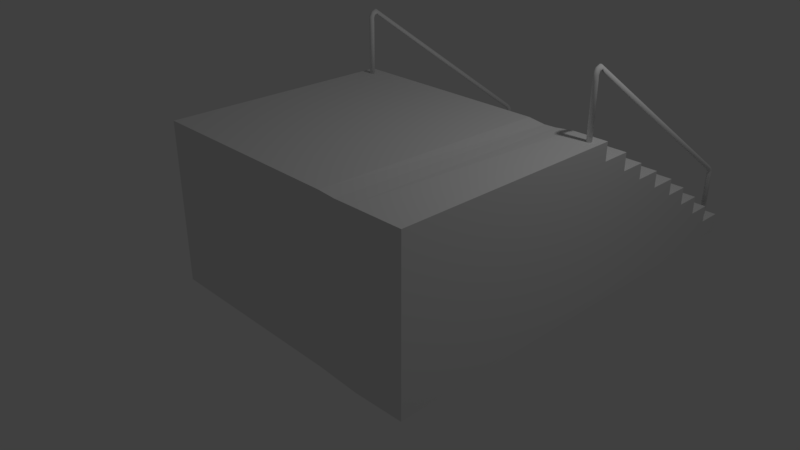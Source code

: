 # Source: stairsryan2rails.blend  (saved by Blender 2.79.0; exported with 4.5.12 LTS)
import bpy
from mathutils import Matrix  # noqa: F401  (used for matrix-valued properties, if any)

bpy.ops.wm.read_factory_settings(use_empty=True)
scene = bpy.context.scene
scene.name = 'Scene'

# ---- collections
col_collection_1 = bpy.data.collections.new('Collection 1'); scene.collection.children.link(col_collection_1)

# ---- materials (node trees are filled in below, after node groups)
mat_material = bpy.data.materials.new('Material')
mat_material.alpha_threshold = 0.0
mat_material.use_transparent_shadow = False
mat_material.roughness = 0.5
mat_material.line_color = (0.0, 0.0, 0.0, 1.0)

# ---- material node trees

# ---- world
world_world = bpy.data.worlds.new('World'); scene.world = world_world
world_world.color = (0.05088, 0.05088, 0.05088)
world_world.use_sun_shadow = False
world_world.sun_shadow_jitter_overblur = 0.0
world_world.cycles.sampling_method = 'MANUAL'

# ---- cameras
cam_camera = bpy.data.cameras.new('Camera')
cam_camera.clip_end = 100.0
cam_camera.lens = 35.0
cam_camera.sensor_width = 32.0
cam_camera.sensor_height = 18.0
cam_camera.ortho_scale = 7.314
cam_camera.dof.focus_distance = 0.0
cam_camera.dof.aperture_fstop = 128.0

# ---- lights
light_lamp = bpy.data.lights.new('Lamp', 'POINT')
light_lamp.transmission_factor = 0.0
light_lamp.cutoff_distance = 30.0
light_lamp.energy = 100.0
light_lamp.shadow_buffer_clip_start = 1.001
light_lamp.shadow_soft_size = 0.1
light_lamp.shadow_maximum_resolution = 0.006
light_lamp.use_absolute_resolution = True

# ---- meshes
me_cube = bpy.data.meshes.new('Cube')
me_cube.from_pydata([(2.703, 1.0, -1.0), (2.703, -1.989, -1.0), (-1.0, -1.989, -1.0), (-1.0, 1.0, -1.0), (2.703, 1.0, 1.04), (2.703, -1.989, 1.04), (-1.0, -1.989, 1.04), (-1.0, 1.0, 1.04), (0.9397, 1.0, -1.0), (2.703, 1.0, -0.04111), (-1.0, 1.0, -0.04111), (0.9397, 1.0, 1.04), (0.9397, 1.0, -0.04111), (-0.0075, 1.0, -1.0), (2.703, 1.0, 0.3861), (-1.0, 1.0, 0.3861), (-0.0075, 1.0, 1.04), (1.846, 1.0, -1.03), (2.703, 1.0, -0.5095), (-1.0, 1.0, -0.5095), (1.846, 1.0, 1.01), (-0.0075, 1.0, -0.04111), (1.846, 1.0, -0.0715), (0.9397, 1.0, 0.3861), (0.9397, 1.0, -0.5095), (1.846, 1.0, -0.5399), (1.846, 1.0, 0.3557), (-0.0075, 1.0, 0.3861), (-0.0075, 1.0, -0.5095), (-0.5138, 1.0, -1.0), (2.703, 1.0, 0.5869), (-1.0, 1.0, 0.5869), (-0.5138, 1.0, 1.04), (1.382, 1.0, -1.0), (2.703, 1.0, -0.2735), (-1.0, 1.0, -0.2735), (1.382, 1.0, 1.04), (-0.5138, 1.0, -0.04111), (1.382, 1.0, -0.04111), (0.9397, 1.0, 0.5869), (0.9397, 1.0, -0.2735), (0.4731, 1.0, -1.0), (2.703, 1.0, 0.1737), (-1.0, 1.0, 0.1737), (0.4731, 1.0, 1.04), (2.249, 1.0, -1.0), (2.703, 1.0, -0.7305), (-1.0, 1.0, -0.7305), (2.249, 1.0, 1.04), (0.4731, 1.0, -0.04111), (2.249, 1.0, -0.04111), (0.9397, 1.0, 0.1737), (0.9397, 1.0, -0.7305), (1.382, 1.0, -0.5095), (2.249, 1.0, -0.5095), (1.846, 1.0, -0.3039), (1.846, 1.0, -0.7609), (1.382, 1.0, 0.3861), (2.249, 1.0, 0.3861), (1.846, 1.0, 0.5565), (1.846, 1.0, 0.1433), (-0.5138, 1.0, 0.3861), (0.4731, 1.0, 0.3861), (-0.0075, 1.0, 0.5869), (-0.0075, 1.0, 0.1737), (-0.5138, 1.0, -0.5095), (0.4731, 1.0, -0.5095), (-0.0075, 1.0, -0.2735), (-0.0075, 1.0, -0.7305), (0.4731, 1.0, -0.7305), (0.4731, 1.0, -0.2735), (-0.5138, 1.0, -0.2735), (0.4731, 1.0, 0.1737), (0.4731, 1.0, 0.5869), (-0.5138, 1.0, 0.5869), (2.249, 1.0, 0.1737), (2.249, 1.0, 0.5869), (1.382, 1.0, 0.5869), (2.249, 1.0, -0.7305), (2.249, 1.0, -0.2735), (1.382, 1.0, -0.2735), (1.382, 1.0, -0.7305), (1.382, 1.0, 0.1737), (-0.5138, 1.0, 0.1737), (-0.5138, 1.0, -0.7305), (2.703, 1.0, 0.8114), (-1.0, 1.0, 0.8098), (0.9397, 1.0, 0.8106), (1.846, 1.0, 0.7806), (-0.0075, 1.0, 0.8102), (0.4731, 1.0, 0.8104), (-0.5138, 1.0, 0.81), (2.249, 1.0, 0.8112), (1.382, 1.0, 0.8108), (0.4731, 1.39, 0.5869), (-0.0075, 1.39, 0.5869), (0.9397, 1.39, 0.5869), (-0.5138, 1.39, 0.5869), (-1.0, 1.39, 0.5869), (2.249, 1.39, 0.5869), (1.846, 1.39, 0.5565), (2.703, 1.39, 0.5869), (1.382, 1.39, 0.5869), (2.703, 1.39, 0.8114), (-1.0, 1.39, 0.8098), (0.9397, 1.39, 0.8106), (1.846, 1.39, 0.7806), (-0.0075, 1.39, 0.8102), (0.4731, 1.39, 0.8104), (-0.5138, 1.39, 0.81), (2.249, 1.39, 0.8112), (1.382, 1.39, 0.8108), (1.382, 1.735, 0.3861), (0.9397, 1.735, 0.3861), (2.249, 1.735, 0.3861), (1.846, 1.735, 0.3557), (-0.5138, 1.735, 0.3861), (-1.0, 1.735, 0.3861), (0.4731, 1.735, 0.3861), (-0.0075, 1.735, 0.3861), (2.703, 1.735, 0.3861), (2.703, 1.735, 0.5869), (-1.0, 1.735, 0.5869), (0.9397, 1.735, 0.5869), (1.846, 1.735, 0.5565), (-0.0075, 1.735, 0.5869), (0.4731, 1.735, 0.5869), (-0.5138, 1.735, 0.5869), (2.249, 1.735, 0.5869), (1.382, 1.735, 0.5869), (2.703, 2.096, 0.1737), (2.703, 2.096, 0.3861), (-1.0, 2.096, 0.1737), (-1.0, 2.096, 0.3861), (0.9397, 2.096, 0.1737), (0.9397, 2.096, 0.3861), (1.382, 2.096, 0.3861), (2.249, 2.096, 0.3861), (1.846, 2.096, 0.3557), (1.846, 2.096, 0.1433), (-0.5138, 2.096, 0.3861), (0.4731, 2.096, 0.3861), (-0.0075, 2.096, 0.3861), (-0.0075, 2.096, 0.1737), (0.4731, 2.096, 0.1737), (2.249, 2.096, 0.1737), (1.382, 2.096, 0.1737), (-0.5138, 2.096, 0.1737), (-0.5138, 2.469, -0.04111), (-1.0, 2.469, -0.04111), (1.382, 2.469, -0.04111), (0.9397, 2.469, -0.04111), (0.4731, 2.469, -0.04111), (-0.007499, 2.469, -0.04111), (2.249, 2.469, -0.04111), (1.846, 2.469, -0.0715), (2.703, 2.469, -0.04111), (2.703, 2.469, 0.1737), (-1.0, 2.469, 0.1737), (0.9397, 2.469, 0.1737), (1.846, 2.469, 0.1433), (-0.0075, 2.469, 0.1737), (0.4731, 2.469, 0.1737), (2.249, 2.469, 0.1737), (1.382, 2.469, 0.1737), (-0.5138, 2.469, 0.1737), (2.703, 2.802, -0.2735), (2.703, 2.802, -0.04111), (-1.0, 2.802, -0.2735), (-1.0, 2.802, -0.04111), (-0.5138, 2.802, -0.04111), (1.382, 2.802, -0.04111), (0.9397, 2.802, -0.04111), (0.9397, 2.802, -0.2735), (0.4731, 2.802, -0.04111), (-0.007499, 2.802, -0.04111), (2.249, 2.802, -0.04111), (1.846, 2.802, -0.0715), (1.846, 2.802, -0.3039), (-0.007499, 2.802, -0.2735), (0.4731, 2.802, -0.2735), (-0.5138, 2.802, -0.2735), (2.249, 2.802, -0.2735), (1.382, 2.802, -0.2735), (1.382, 3.14, -0.5095), (0.9397, 3.14, -0.5095), (2.249, 3.14, -0.5095), (1.846, 3.14, -0.5399), (-0.5138, 3.14, -0.5095), (-1.0, 3.14, -0.5095), (0.4731, 3.14, -0.5095), (-0.007499, 3.14, -0.5095), (2.703, 3.14, -0.5095), (2.703, 3.14, -0.2735), (-1.0, 3.14, -0.2735), (0.9397, 3.14, -0.2735), (1.846, 3.14, -0.3039), (-0.007499, 3.14, -0.2735), (0.4731, 3.14, -0.2735), (-0.5138, 3.14, -0.2735), (2.249, 3.14, -0.2735), (1.382, 3.14, -0.2735), (2.703, 3.463, -0.7305), (2.703, 3.463, -0.5095), (-1.0, 3.463, -0.7305), (-1.0, 3.463, -0.5095), (0.9397, 3.463, -0.7305), (0.9397, 3.463, -0.5095), (1.382, 3.463, -0.5095), (2.249, 3.463, -0.5095), (1.846, 3.463, -0.5399), (1.846, 3.463, -0.7609), (-0.5138, 3.463, -0.5095), (0.4731, 3.463, -0.5095), (-0.007499, 3.463, -0.5095), (-0.007499, 3.463, -0.7305), (0.4731, 3.463, -0.7305), (2.249, 3.463, -0.7305), (1.382, 3.463, -0.7305), (-0.5138, 3.463, -0.7305), (-0.5138, 3.791, -1.0), (-1.0, 3.791, -1.0), (1.382, 3.791, -1.0), (0.9397, 3.791, -1.0), (0.4731, 3.791, -1.0), (-0.007499, 3.791, -1.0), (2.249, 3.791, -1.0), (1.846, 3.791, -1.03), (2.703, 3.791, -1.0), (2.703, 3.791, -0.7305), (-1.0, 3.791, -0.7305), (0.9397, 3.791, -0.7305), (1.846, 3.791, -0.7609), (-0.007499, 3.791, -0.7305), (0.4731, 3.791, -0.7305), (2.249, 3.791, -0.7305), (1.382, 3.791, -0.7305), (-0.5138, 3.791, -0.7305), (1.815, -1.989, 1.026), (1.864, 1.0, 1.01), (2.043, -1.989, -1.027), (2.033, 1.0, -1.027), (2.025, 1.0, -0.06806), (2.029, 1.0, -0.5365), (2.021, 1.0, 0.3591), (2.023, 1.0, 0.1467), (2.019, 1.0, 0.5599), (2.031, 1.0, -0.7575), (2.027, 1.0, -0.3004), (2.017, 1.0, 0.7841), (2.017, 1.39, 0.5599), (2.015, 1.39, 0.7841), (2.017, 1.735, 0.3591), (2.015, 1.735, 0.5599), (2.015, 2.096, 0.3591), (2.017, 2.096, 0.1467), (2.017, 2.469, -0.06806), (2.015, 2.469, 0.1467), (2.016, 2.802, -0.06806), (2.018, 2.802, -0.3004), (2.018, 3.14, -0.5365), (2.016, 3.14, -0.3004), (2.017, 3.463, -0.5365), (2.019, 3.463, -0.7575), (2.02, 3.791, -1.027), (2.017, 3.791, -0.7575), (2.025, -1.989, 1.03), (2.015, 1.0, 1.013), (1.497, -1.989, -1.0), (1.589, -1.989, 1.04), (1.552, 1.0, -1.0), (1.644, 1.0, 1.04), (1.595, 1.0, -0.04111), (1.574, 1.0, -0.5095), (1.615, 1.0, 0.3861), (1.624, 1.0, 0.5869), (1.585, 1.0, -0.2735), (1.564, 1.0, -0.7305), (1.605, 1.0, 0.1737), (1.634, 1.0, 0.8109), (1.635, 1.39, 0.5869), (1.645, 1.39, 0.8109), (1.635, 1.735, 0.3861), (1.644, 1.735, 0.5869), (1.645, 2.096, 0.3861), (1.635, 2.096, 0.1737), (1.636, 2.469, -0.04111), (1.645, 2.469, 0.1737), (1.645, 2.802, -0.04111), (1.634, 2.802, -0.2735), (1.633, 3.14, -0.5095), (1.644, 3.14, -0.2735), (1.642, 3.463, -0.5095), (1.632, 3.463, -0.7305), (1.628, 3.791, -1.0), (1.641, 3.791, -0.7305), (2.572, 0.8821, 1.005), (2.572, 0.9302, 1.8), (2.578, 0.8815, 1.005), (2.578, 0.9301, 1.801), (2.584, 0.8797, 1.005), (2.584, 0.9299, 1.803), (2.59, 0.8768, 1.005), (2.59, 0.9295, 1.806), (2.594, 0.8728, 1.005), (2.594, 0.9291, 1.81), (2.598, 0.868, 1.005), (2.598, 0.9285, 1.814), (2.601, 0.8625, 1.005), (2.601, 0.9279, 1.82), (2.603, 0.8565, 1.005), (2.603, 0.9272, 1.826), (2.604, 0.8503, 1.005), (2.604, 0.9265, 1.832), (2.603, 0.8441, 1.005), (2.603, 0.9257, 1.838), (2.601, 0.8382, 1.005), (2.601, 0.925, 1.844), (2.598, 0.8327, 1.005), (2.598, 0.9244, 1.85), (2.594, 0.8279, 1.005), (2.594, 0.9238, 1.854), (2.59, 0.8239, 1.005), (2.59, 0.9234, 1.858), (2.584, 0.821, 1.005), (2.584, 0.923, 1.861), (2.578, 0.8192, 1.005), (2.578, 0.9228, 1.863), (2.572, 0.8186, 1.005), (2.572, 0.9228, 1.864), (2.566, 0.8192, 1.005), (2.566, 0.9228, 1.863), (2.56, 0.821, 1.005), (2.56, 0.923, 1.861), (2.554, 0.8239, 1.005), (2.554, 0.9234, 1.858), (2.549, 0.8279, 1.005), (2.549, 0.9238, 1.854), (2.546, 0.8327, 1.005), (2.546, 0.9244, 1.85), (2.543, 0.8382, 1.005), (2.543, 0.925, 1.844), (2.541, 0.8441, 1.005), (2.541, 0.9257, 1.838), (2.54, 0.8503, 1.005), (2.54, 0.9265, 1.832), (2.541, 0.8565, 1.005), (2.541, 0.9272, 1.826), (2.543, 0.8625, 1.005), (2.543, 0.9279, 1.82), (2.546, 0.868, 1.005), (2.546, 0.9285, 1.814), (2.549, 0.8728, 1.005), (2.549, 0.9291, 1.81), (2.554, 0.8768, 1.005), (2.554, 0.9295, 1.806), (2.56, 0.8797, 1.005), (2.56, 0.9299, 1.803), (2.566, 0.8815, 1.005), (2.566, 0.9301, 1.801), (2.572, 0.8948, 1.787), (2.578, 0.894, 1.788), (2.584, 0.8925, 1.789), (2.59, 0.8904, 1.791), (2.594, 0.8877, 1.794), (2.598, 0.8846, 1.797), (2.601, 0.8811, 1.802), (2.603, 0.8774, 1.806), (2.604, 0.8737, 1.811), (2.603, 0.87, 1.816), (2.601, 0.8666, 1.821), (2.598, 0.8636, 1.826), (2.594, 0.861, 1.83), (2.59, 0.859, 1.833), (2.584, 0.8576, 1.836), (2.578, 0.857, 1.838), (2.572, 0.857, 1.839), (2.566, 0.8578, 1.838), (2.56, 0.8593, 1.837), (2.554, 0.8615, 1.835), (2.549, 0.8642, 1.832), (2.546, 0.8673, 1.829), (2.543, 0.8708, 1.824), (2.541, 0.8745, 1.82), (2.54, 0.8782, 1.815), (2.541, 0.8818, 1.81), (2.543, 0.8852, 1.805), (2.546, 0.8883, 1.8), (2.549, 0.8909, 1.796), (2.554, 0.8929, 1.793), (2.56, 0.8942, 1.79), (2.566, 0.8949, 1.788), (2.578, 0.8805, 1.761), (2.584, 0.8786, 1.761), (2.59, 0.8756, 1.761), (2.594, 0.8716, 1.762), (2.598, 0.8668, 1.762), (2.601, 0.8614, 1.763), (2.603, 0.8556, 1.764), (2.604, 0.8495, 1.766), (2.603, 0.8435, 1.767), (2.601, 0.8377, 1.769), (2.598, 0.8325, 1.77), (2.594, 0.8279, 1.772), (2.59, 0.8241, 1.773), (2.584, 0.8214, 1.775), (2.578, 0.8198, 1.776), (2.572, 0.8194, 1.777), (2.566, 0.8202, 1.777), (2.56, 0.8221, 1.777), (2.554, 0.8251, 1.777), (2.549, 0.8291, 1.777), (2.546, 0.8338, 1.776), (2.543, 0.8393, 1.775), (2.541, 0.8451, 1.774), (2.54, 0.8512, 1.773), (2.541, 0.8572, 1.771), (2.543, 0.863, 1.77), (2.546, 0.8682, 1.768), (2.549, 0.8728, 1.767), (2.554, 0.8765, 1.765), (2.56, 0.8792, 1.764), (2.566, 0.8808, 1.763), (2.572, 0.8813, 1.762), (2.578, 0.8815, 1.706), (2.584, 0.8797, 1.705), (2.59, 0.8768, 1.705), (2.594, 0.8728, 1.704), (2.598, 0.868, 1.703), (2.601, 0.8625, 1.703), (2.603, 0.8565, 1.703), (2.604, 0.8503, 1.702), (2.603, 0.8441, 1.703), (2.601, 0.8382, 1.703), (2.598, 0.8327, 1.703), (2.594, 0.8279, 1.704), (2.59, 0.8239, 1.704), (2.584, 0.821, 1.705), (2.578, 0.8192, 1.706), (2.572, 0.8186, 1.707), (2.566, 0.8192, 1.708), (2.56, 0.821, 1.709), (2.554, 0.8239, 1.709), (2.549, 0.8279, 1.71), (2.546, 0.8327, 1.711), (2.543, 0.8382, 1.711), (2.541, 0.8441, 1.711), (2.54, 0.8503, 1.711), (2.541, 0.8565, 1.711), (2.543, 0.8625, 1.711), (2.546, 0.868, 1.711), (2.549, 0.8728, 1.71), (2.554, 0.8768, 1.71), (2.56, 0.8797, 1.709), (2.566, 0.8815, 1.708), (2.572, 0.8821, 1.707), (2.578, 0.9301, 1.801), (2.572, 0.9302, 1.8), (2.584, 0.9299, 1.803), (2.59, 0.9295, 1.806), (2.594, 0.9291, 1.81), (2.598, 0.9285, 1.814), (2.601, 0.9279, 1.82), (2.603, 0.9272, 1.826), (2.604, 0.9265, 1.832), (2.603, 0.9257, 1.838), (2.601, 0.925, 1.844), (2.598, 0.9244, 1.85), (2.594, 0.9238, 1.854), (2.59, 0.9234, 1.858), (2.584, 0.923, 1.861), (2.578, 0.9228, 1.863), (2.572, 0.9228, 1.864), (2.566, 0.9228, 1.863), (2.56, 0.923, 1.861), (2.554, 0.9234, 1.858), (2.549, 0.9238, 1.854), (2.546, 0.9244, 1.85), (2.543, 0.925, 1.844), (2.541, 0.9257, 1.838), (2.54, 0.9265, 1.832), (2.541, 0.9272, 1.826), (2.543, 0.9279, 1.82), (2.546, 0.9285, 1.814), (2.549, 0.9291, 1.81), (2.554, 0.9295, 1.806), (2.56, 0.9299, 1.803), (2.566, 0.9301, 1.801), (2.578, 3.611, -0.07869), (2.572, 3.611, -0.07924), (2.584, 3.612, -0.07708), (2.59, 3.613, -0.07446), (2.594, 3.615, -0.07093), (2.598, 3.617, -0.06663), (2.601, 3.62, -0.06173), (2.603, 3.623, -0.05641), (2.604, 3.625, -0.05088), (2.603, 3.628, -0.04535), (2.601, 3.631, -0.04003), (2.598, 3.633, -0.03512), (2.594, 3.636, -0.03082), (2.59, 3.637, -0.0273), (2.584, 3.639, -0.02468), (2.578, 3.64, -0.02306), (2.572, 3.64, -0.02252), (2.566, 3.64, -0.02306), (2.56, 3.639, -0.02468), (2.554, 3.637, -0.0273), (2.549, 3.636, -0.03082), (2.546, 3.633, -0.03512), (2.543, 3.631, -0.04003), (2.541, 3.628, -0.04535), (2.54, 3.625, -0.05088), (2.541, 3.623, -0.05641), (2.543, 3.62, -0.06173), (2.546, 3.617, -0.06663), (2.549, 3.615, -0.07093), (2.554, 3.613, -0.07446), (2.56, 3.612, -0.07708), (2.566, 3.611, -0.07869), (2.578, 3.64, -0.1059), (2.572, 3.639, -0.1066), (2.584, 3.641, -0.1045), (2.59, 3.643, -0.1023), (2.595, 3.646, -0.09961), (2.599, 3.65, -0.09637), (2.601, 3.654, -0.09273), (2.603, 3.658, -0.08886), (2.604, 3.663, -0.08488), (2.603, 3.668, -0.08097), (2.601, 3.673, -0.07726), (2.598, 3.677, -0.07389), (2.594, 3.681, -0.07101), (2.589, 3.684, -0.06871), (2.584, 3.686, -0.06709), (2.578, 3.688, -0.06621), (2.572, 3.689, -0.06611), (2.565, 3.688, -0.06678), (2.56, 3.687, -0.0682), (2.554, 3.685, -0.07032), (2.549, 3.682, -0.07306), (2.545, 3.678, -0.0763), (2.543, 3.674, -0.07993), (2.541, 3.67, -0.08381), (2.54, 3.665, -0.08778), (2.541, 3.66, -0.0917), (2.543, 3.655, -0.09541), (2.546, 3.651, -0.09878), (2.55, 3.647, -0.1017), (2.555, 3.644, -0.104), (2.56, 3.642, -0.1056), (2.566, 3.64, -0.1065), (2.577, 3.648, -0.1226), (2.571, 3.648, -0.1237), (2.583, 3.65, -0.1212), (2.589, 3.652, -0.1196), (2.594, 3.656, -0.1178), (2.598, 3.66, -0.1159), (2.601, 3.665, -0.114), (2.603, 3.671, -0.1121), (2.603, 3.677, -0.1103), (2.603, 3.683, -0.1087), (2.601, 3.688, -0.1074), (2.598, 3.694, -0.1063), (2.595, 3.699, -0.1056), (2.59, 3.703, -0.1052), (2.585, 3.706, -0.1052), (2.579, 3.708, -0.1056), (2.573, 3.709, -0.1063), (2.566, 3.709, -0.1074), (2.561, 3.708, -0.1088), (2.555, 3.705, -0.1104), (2.55, 3.702, -0.1122), (2.546, 3.697, -0.1141), (2.543, 3.692, -0.116), (2.541, 3.687, -0.1179), (2.541, 3.681, -0.1197), (2.541, 3.675, -0.1213), (2.543, 3.669, -0.1226), (2.546, 3.663, -0.1237), (2.549, 3.658, -0.1244), (2.554, 3.654, -0.1248), (2.559, 3.651, -0.1248), (2.565, 3.649, -0.1244), (2.577, 3.647, -0.7806), (2.571, 3.647, -0.7816), (2.583, 3.649, -0.7796), (2.589, 3.652, -0.7787), (2.594, 3.656, -0.7779), (2.598, 3.66, -0.7772), (2.601, 3.666, -0.7767), (2.603, 3.672, -0.7764), (2.603, 3.678, -0.7762), (2.603, 3.684, -0.7763), (2.601, 3.69, -0.7765), (2.598, 3.696, -0.777), (2.595, 3.701, -0.7775), (2.59, 3.705, -0.7783), (2.585, 3.708, -0.7791), (2.579, 3.71, -0.78), (2.573, 3.71, -0.781), (2.566, 3.71, -0.782), (2.561, 3.708, -0.783), (2.555, 3.705, -0.7839), (2.55, 3.702, -0.7847), (2.546, 3.697, -0.7853), (2.543, 3.691, -0.7859), (2.541, 3.685, -0.7862), (2.541, 3.679, -0.7863), (2.541, 3.673, -0.7863), (2.543, 3.667, -0.7861), (2.546, 3.662, -0.7856), (2.549, 3.657, -0.7851), (2.554, 3.653, -0.7843), (2.559, 3.65, -0.7835), (2.565, 3.648, -0.7825), (-0.8474, 0.8821, 1.005), (-0.8474, 0.9302, 1.8), (-0.8412, 0.8815, 1.005), (-0.8412, 0.9301, 1.801), (-0.8353, 0.8797, 1.005), (-0.8353, 0.9299, 1.803), (-0.8298, 0.8768, 1.005), (-0.8298, 0.9295, 1.806), (-0.8249, 0.8728, 1.005), (-0.8249, 0.9291, 1.81), (-0.821, 0.868, 1.005), (-0.821, 0.9285, 1.814), (-0.8181, 0.8625, 1.005), (-0.8181, 0.9279, 1.82), (-0.8162, 0.8565, 1.005), (-0.8162, 0.9272, 1.826), (-0.8156, 0.8503, 1.005), (-0.8156, 0.9265, 1.832), (-0.8162, 0.8441, 1.005), (-0.8162, 0.9257, 1.838), (-0.8181, 0.8382, 1.005), (-0.8181, 0.925, 1.844), (-0.821, 0.8327, 1.005), (-0.821, 0.9244, 1.85), (-0.8249, 0.8279, 1.005), (-0.8249, 0.9238, 1.854), (-0.8298, 0.8239, 1.005), (-0.8298, 0.9234, 1.858), (-0.8353, 0.821, 1.005), (-0.8353, 0.923, 1.861), (-0.8412, 0.8192, 1.005), (-0.8412, 0.9228, 1.863), (-0.8474, 0.8186, 1.005), (-0.8474, 0.9228, 1.864), (-0.8536, 0.8192, 1.005), (-0.8536, 0.9228, 1.863), (-0.8596, 0.821, 1.005), (-0.8596, 0.923, 1.861), (-0.8651, 0.8239, 1.005), (-0.8651, 0.9234, 1.858), (-0.8699, 0.8279, 1.005), (-0.8699, 0.9238, 1.854), (-0.8739, 0.8327, 1.005), (-0.8739, 0.9244, 1.85), (-0.8768, 0.8382, 1.005), (-0.8768, 0.925, 1.844), (-0.8786, 0.8441, 1.005), (-0.8786, 0.9257, 1.838), (-0.8792, 0.8503, 1.005), (-0.8792, 0.9265, 1.832), (-0.8786, 0.8565, 1.005), (-0.8786, 0.9272, 1.826), (-0.8768, 0.8625, 1.005), (-0.8768, 0.9279, 1.82), (-0.8739, 0.868, 1.005), (-0.8739, 0.9285, 1.814), (-0.8699, 0.8728, 1.005), (-0.8699, 0.9291, 1.81), (-0.8651, 0.8768, 1.005), (-0.8651, 0.9295, 1.806), (-0.8596, 0.8797, 1.005), (-0.8596, 0.9299, 1.803), (-0.8536, 0.8815, 1.005), (-0.8536, 0.9301, 1.801), (-0.8474, 0.8948, 1.787), (-0.8412, 0.894, 1.788), (-0.8353, 0.8925, 1.789), (-0.8298, 0.8904, 1.791), (-0.8249, 0.8877, 1.794), (-0.821, 0.8846, 1.797), (-0.8181, 0.8811, 1.802), (-0.8162, 0.8774, 1.806), (-0.8156, 0.8737, 1.811), (-0.8162, 0.87, 1.816), (-0.8181, 0.8666, 1.821), (-0.821, 0.8636, 1.826), (-0.8249, 0.861, 1.83), (-0.8298, 0.859, 1.833), (-0.8353, 0.8576, 1.836), (-0.8412, 0.857, 1.838), (-0.8474, 0.857, 1.839), (-0.8536, 0.8578, 1.838), (-0.8596, 0.8593, 1.837), (-0.8651, 0.8615, 1.835), (-0.8699, 0.8642, 1.832), (-0.8739, 0.8673, 1.829), (-0.8768, 0.8708, 1.824), (-0.8786, 0.8745, 1.82), (-0.8792, 0.8782, 1.815), (-0.8786, 0.8818, 1.81), (-0.8768, 0.8852, 1.805), (-0.8739, 0.8883, 1.8), (-0.8699, 0.8909, 1.796), (-0.8651, 0.8929, 1.793), (-0.8596, 0.8942, 1.79), (-0.8536, 0.8949, 1.788), (-0.8412, 0.8805, 1.761), (-0.8353, 0.8786, 1.761), (-0.8298, 0.8756, 1.761), (-0.8249, 0.8716, 1.762), (-0.821, 0.8668, 1.762), (-0.8181, 0.8614, 1.763), (-0.8162, 0.8556, 1.764), (-0.8156, 0.8495, 1.766), (-0.8162, 0.8435, 1.767), (-0.8181, 0.8377, 1.769), (-0.821, 0.8325, 1.77), (-0.8249, 0.8279, 1.772), (-0.8298, 0.8241, 1.773), (-0.8353, 0.8214, 1.775), (-0.8412, 0.8198, 1.776), (-0.8474, 0.8194, 1.777), (-0.8536, 0.8202, 1.777), (-0.8596, 0.8221, 1.777), (-0.8651, 0.8251, 1.777), (-0.8699, 0.8291, 1.777), (-0.8739, 0.8338, 1.776), (-0.8768, 0.8393, 1.775), (-0.8786, 0.8451, 1.774), (-0.8792, 0.8512, 1.773), (-0.8786, 0.8572, 1.771), (-0.8768, 0.863, 1.77), (-0.8739, 0.8682, 1.768), (-0.8699, 0.8728, 1.767), (-0.8651, 0.8765, 1.765), (-0.8596, 0.8792, 1.764), (-0.8536, 0.8808, 1.763), (-0.8474, 0.8813, 1.762), (-0.8412, 0.8815, 1.706), (-0.8353, 0.8797, 1.705), (-0.8298, 0.8768, 1.705), (-0.8249, 0.8728, 1.704), (-0.821, 0.868, 1.703), (-0.8181, 0.8625, 1.703), (-0.8162, 0.8565, 1.703), (-0.8156, 0.8503, 1.702), (-0.8162, 0.8441, 1.703), (-0.8181, 0.8382, 1.703), (-0.821, 0.8327, 1.703), (-0.8249, 0.8279, 1.704), (-0.8298, 0.8239, 1.704), (-0.8353, 0.821, 1.705), (-0.8412, 0.8192, 1.706), (-0.8474, 0.8186, 1.707), (-0.8536, 0.8192, 1.708), (-0.8596, 0.821, 1.709), (-0.8651, 0.8239, 1.709), (-0.8699, 0.8279, 1.71), (-0.8739, 0.8327, 1.711), (-0.8768, 0.8382, 1.711), (-0.8786, 0.8441, 1.711), (-0.8792, 0.8503, 1.711), (-0.8786, 0.8565, 1.711), (-0.8768, 0.8625, 1.711), (-0.8739, 0.868, 1.711), (-0.8699, 0.8728, 1.71), (-0.8651, 0.8768, 1.71), (-0.8596, 0.8797, 1.709), (-0.8536, 0.8815, 1.708), (-0.8474, 0.8821, 1.707), (-0.8412, 0.9301, 1.801), (-0.8474, 0.9302, 1.8), (-0.8353, 0.9299, 1.803), (-0.8298, 0.9295, 1.806), (-0.8249, 0.9291, 1.81), (-0.821, 0.9285, 1.814), (-0.8181, 0.9279, 1.82), (-0.8162, 0.9272, 1.826), (-0.8156, 0.9265, 1.832), (-0.8162, 0.9257, 1.838), (-0.8181, 0.925, 1.844), (-0.821, 0.9244, 1.85), (-0.8249, 0.9238, 1.854), (-0.8298, 0.9234, 1.858), (-0.8353, 0.923, 1.861), (-0.8412, 0.9228, 1.863), (-0.8474, 0.9228, 1.864), (-0.8536, 0.9228, 1.863), (-0.8596, 0.923, 1.861), (-0.8651, 0.9234, 1.858), (-0.8699, 0.9238, 1.854), (-0.8739, 0.9244, 1.85), (-0.8768, 0.925, 1.844), (-0.8786, 0.9257, 1.838), (-0.8792, 0.9265, 1.832), (-0.8786, 0.9272, 1.826), (-0.8768, 0.9279, 1.82), (-0.8739, 0.9285, 1.814), (-0.8699, 0.9291, 1.81), (-0.8651, 0.9295, 1.806), (-0.8596, 0.9299, 1.803), (-0.8536, 0.9301, 1.801), (-0.8412, 3.611, -0.07869), (-0.8474, 3.611, -0.07924), (-0.8353, 3.612, -0.07708), (-0.8298, 3.613, -0.07446), (-0.8249, 3.615, -0.07093), (-0.821, 3.617, -0.06663), (-0.8181, 3.62, -0.06173), (-0.8162, 3.623, -0.05641), (-0.8156, 3.625, -0.05088), (-0.8162, 3.628, -0.04535), (-0.8181, 3.631, -0.04003), (-0.821, 3.633, -0.03512), (-0.8249, 3.636, -0.03082), (-0.8298, 3.637, -0.0273), (-0.8353, 3.639, -0.02468), (-0.8412, 3.64, -0.02306), (-0.8474, 3.64, -0.02252), (-0.8536, 3.64, -0.02306), (-0.8596, 3.639, -0.02468), (-0.8651, 3.637, -0.0273), (-0.8699, 3.636, -0.03082), (-0.8739, 3.633, -0.03512), (-0.8768, 3.631, -0.04003), (-0.8786, 3.628, -0.04535), (-0.8792, 3.625, -0.05088), (-0.8786, 3.623, -0.05641), (-0.8768, 3.62, -0.06173), (-0.8739, 3.617, -0.06663), (-0.8699, 3.615, -0.07093), (-0.8651, 3.613, -0.07446), (-0.8596, 3.612, -0.07708), (-0.8536, 3.611, -0.07869), (-0.8409, 3.64, -0.1059), (-0.8471, 3.639, -0.1066), (-0.835, 3.641, -0.1045), (-0.8295, 3.643, -0.1023), (-0.8247, 3.646, -0.09961), (-0.8209, 3.65, -0.09637), (-0.818, 3.654, -0.09273), (-0.8162, 3.658, -0.08886), (-0.8157, 3.663, -0.08488), (-0.8164, 3.668, -0.08097), (-0.8182, 3.673, -0.07726), (-0.8212, 3.677, -0.07389), (-0.8252, 3.681, -0.07101), (-0.8301, 3.684, -0.06871), (-0.8356, 3.686, -0.06709), (-0.8415, 3.688, -0.06621), (-0.8477, 3.689, -0.06611), (-0.8539, 3.688, -0.06678), (-0.8599, 3.687, -0.0682), (-0.8653, 3.685, -0.07032), (-0.8701, 3.682, -0.07306), (-0.874, 3.678, -0.0763), (-0.8769, 3.674, -0.07993), (-0.8786, 3.67, -0.08381), (-0.8792, 3.665, -0.08778), (-0.8785, 3.66, -0.0917), (-0.8766, 3.655, -0.09541), (-0.8736, 3.651, -0.09878), (-0.8696, 3.647, -0.1017), (-0.8648, 3.644, -0.104), (-0.8593, 3.642, -0.1056), (-0.8533, 3.64, -0.1065), (-0.8419, 3.648, -0.1226), (-0.8481, 3.648, -0.1237), (-0.836, 3.65, -0.1212), (-0.8305, 3.652, -0.1196), (-0.8257, 3.656, -0.1178), (-0.8217, 3.66, -0.1159), (-0.8187, 3.665, -0.114), (-0.8168, 3.671, -0.1121), (-0.816, 3.677, -0.1103), (-0.8165, 3.683, -0.1087), (-0.8182, 3.688, -0.1074), (-0.821, 3.694, -0.1063), (-0.8248, 3.699, -0.1056), (-0.8295, 3.703, -0.1052), (-0.8348, 3.706, -0.1052), (-0.8407, 3.708, -0.1056), (-0.8468, 3.709, -0.1063), (-0.8529, 3.709, -0.1074), (-0.8588, 3.708, -0.1088), (-0.8643, 3.705, -0.1104), (-0.8692, 3.702, -0.1122), (-0.8732, 3.697, -0.1141), (-0.8762, 3.692, -0.116), (-0.8781, 3.687, -0.1179), (-0.8788, 3.681, -0.1197), (-0.8783, 3.675, -0.1213), (-0.8767, 3.669, -0.1226), (-0.8739, 3.663, -0.1237), (-0.8701, 3.658, -0.1244), (-0.8654, 3.654, -0.1248), (-0.86, 3.651, -0.1248), (-0.8542, 3.649, -0.1244), (-0.8419, 3.647, -0.7806), (-0.8481, 3.647, -0.7816), (-0.836, 3.649, -0.7796), (-0.8305, 3.652, -0.7787), (-0.8257, 3.656, -0.7779), (-0.8217, 3.66, -0.7772), (-0.8187, 3.666, -0.7767), (-0.8168, 3.672, -0.7764), (-0.816, 3.678, -0.7762), (-0.8165, 3.684, -0.7763), (-0.8182, 3.69, -0.7765), (-0.821, 3.696, -0.777), (-0.8248, 3.701, -0.7775), (-0.8295, 3.705, -0.7783), (-0.8348, 3.708, -0.7791), (-0.8407, 3.71, -0.78), (-0.8468, 3.71, -0.781), (-0.8529, 3.71, -0.782), (-0.8588, 3.708, -0.783), (-0.8643, 3.705, -0.7839), (-0.8692, 3.702, -0.7847), (-0.8732, 3.697, -0.7853), (-0.8762, 3.691, -0.7859), (-0.8781, 3.685, -0.7862), (-0.8788, 3.679, -0.7863), (-0.8783, 3.673, -0.7863), (-0.8767, 3.667, -0.7861), (-0.8739, 3.662, -0.7856), (-0.8701, 3.657, -0.7851), (-0.8654, 3.653, -0.7843), (-0.86, 3.65, -0.7835), (-0.8542, 3.648, -0.7825)], [], [(270, 268, 2, 3, 29, 13, 41, 8, 33), (269, 271, 36, 11, 44, 16, 32, 7, 6), (0, 46, 18, 34, 9, 42, 14, 30, 85, 4, 5, 1), (268, 269, 6, 2), (2, 6, 7, 86, 31, 15, 43, 10, 35, 19, 47, 3), (78, 46, 229, 235), (242, 22, 155, 256), (51, 82, 164, 159), (46, 0, 228, 229), (35, 71, 199, 194), (276, 55, 196, 291), (247, 78, 235, 265), (27, 61, 116, 119), (76, 30, 121, 128), (49, 21, 153, 152), (15, 31, 122, 117), (74, 63, 125, 127), (272, 38, 150, 286), (65, 19, 189, 188), (18, 54, 186, 192), (41, 13, 225, 224), (69, 68, 215, 216), (46, 78, 217, 202), (0, 45, 226, 228), (242, 50, 176, 258), (35, 10, 169, 168), (40, 80, 201, 195), (80, 40, 173, 183), (21, 49, 174, 175), (273, 53, 184, 290), (82, 51, 134, 146), (23, 57, 136, 135), (72, 51, 159, 162), (89, 90, 108, 107), (63, 74, 97, 95), (246, 76, 128, 253), (92, 85, 103, 110), (31, 86, 104, 98), (30, 14, 120, 121), (14, 42, 130, 131), (61, 27, 142, 140), (83, 64, 161, 165), (246, 59, 100, 250), (74, 31, 98, 97), (31, 74, 127, 122), (86, 91, 109, 104), (85, 30, 101, 103), (62, 27, 119, 118), (54, 18, 203, 209), (247, 56, 211, 263), (33, 8, 223, 222), (9, 34, 166, 167), (272, 22, 177, 288), (70, 40, 195, 198), (40, 70, 180, 173), (37, 21, 175, 170), (24, 66, 190, 185), (273, 25, 210, 292), (47, 19, 205, 204), (277, 56, 232, 295), (51, 72, 144, 134), (64, 83, 147, 143), (21, 37, 148, 153), (27, 62, 141, 142), (72, 64, 143, 144), (64, 72, 162, 161), (277, 81, 218, 293), (66, 24, 207, 213), (13, 29, 220, 225), (44, 90, 89, 16), (16, 89, 91, 32), (267, 249, 88, 20, 239), (271, 279, 93, 36), (11, 87, 90, 44), (36, 93, 87, 11), (32, 91, 86, 7), (4, 85, 92, 48), (108, 94, 95, 107), (105, 96, 94, 108), (109, 97, 98, 104), (107, 95, 97, 109), (251, 250, 100, 106), (103, 101, 99, 110), (111, 102, 96, 105), (281, 280, 102, 111), (30, 76, 99, 101), (91, 89, 107, 109), (249, 92, 110, 251), (73, 63, 95, 94), (279, 88, 106, 281), (39, 73, 94, 96), (77, 39, 96, 102), (90, 87, 105, 108), (275, 77, 102, 280), (87, 93, 111, 105), (129, 112, 113, 123), (253, 252, 115, 124), (127, 116, 117, 122), (126, 118, 119, 125), (123, 113, 118, 126), (125, 119, 116, 127), (121, 120, 114, 128), (283, 282, 112, 129), (57, 23, 113, 112), (23, 62, 118, 113), (244, 26, 115, 252), (63, 73, 126, 125), (73, 39, 123, 126), (39, 77, 129, 123), (274, 57, 112, 282), (275, 59, 124, 283), (61, 15, 117, 116), (14, 58, 114, 120), (141, 144, 143, 142), (135, 134, 144, 141), (254, 255, 139, 138), (131, 130, 145, 137), (136, 146, 134, 135), (284, 285, 146, 136), (140, 147, 132, 133), (142, 143, 147, 140), (62, 23, 135, 141), (43, 15, 133, 132), (244, 58, 137, 254), (278, 82, 146, 285), (245, 60, 139, 255), (42, 75, 145, 130), (274, 26, 138, 284), (15, 61, 140, 133), (58, 14, 131, 137), (83, 43, 132, 147), (165, 148, 149, 158), (164, 150, 151, 159), (257, 256, 155, 160), (162, 152, 153, 161), (159, 151, 152, 162), (157, 156, 154, 163), (287, 286, 150, 164), (161, 153, 148, 165), (278, 60, 160, 287), (245, 75, 163, 257), (37, 10, 149, 148), (12, 49, 152, 151), (42, 9, 156, 157), (75, 42, 157, 163), (38, 12, 151, 150), (9, 50, 154, 156), (10, 43, 158, 149), (43, 83, 165, 158), (174, 180, 179, 175), (172, 173, 180, 174), (170, 181, 168, 169), (175, 179, 181, 170), (258, 259, 178, 177), (167, 166, 182, 176), (171, 183, 173, 172), (288, 289, 183, 171), (276, 80, 183, 289), (71, 35, 168, 181), (67, 71, 181, 179), (10, 37, 170, 169), (49, 12, 172, 174), (248, 55, 178, 259), (12, 38, 171, 172), (50, 9, 167, 176), (34, 79, 182, 166), (70, 67, 179, 180), (201, 184, 185, 195), (261, 260, 187, 196), (199, 188, 189, 194), (198, 190, 191, 197), (195, 185, 190, 198), (197, 191, 188, 199), (193, 192, 186, 200), (291, 290, 184, 201), (66, 28, 191, 190), (71, 67, 197, 199), (34, 18, 192, 193), (248, 79, 200, 261), (19, 35, 194, 189), (53, 24, 185, 184), (28, 65, 188, 191), (79, 34, 193, 200), (67, 70, 198, 197), (243, 25, 187, 260), (213, 216, 215, 214), (207, 206, 216, 213), (262, 263, 211, 210), (203, 202, 217, 209), (208, 218, 206, 207), (292, 293, 218, 208), (212, 219, 204, 205), (214, 215, 219, 212), (19, 65, 212, 205), (84, 47, 204, 219), (52, 69, 216, 206), (28, 66, 213, 214), (68, 84, 219, 215), (24, 53, 208, 207), (65, 28, 214, 212), (81, 52, 206, 218), (18, 46, 202, 203), (243, 54, 209, 262), (237, 220, 221, 230), (236, 222, 223, 231), (265, 264, 227, 232), (234, 224, 225, 233), (231, 223, 224, 234), (229, 228, 226, 235), (295, 294, 222, 236), (233, 225, 220, 237), (68, 69, 234, 233), (3, 47, 230, 221), (47, 84, 237, 230), (270, 33, 222, 294), (69, 52, 231, 234), (8, 41, 224, 223), (84, 68, 233, 237), (29, 3, 221, 220), (241, 17, 227, 264), (52, 81, 236, 231), (266, 267, 239, 238), (4, 48, 267, 266, 5), (235, 226, 264, 265), (209, 217, 263, 262), (200, 186, 260, 261), (176, 182, 259, 258), (163, 154, 256, 257), (137, 145, 255, 254), (128, 114, 252, 253), (110, 99, 250, 251), (48, 92, 249, 267), (88, 249, 251, 106), (79, 248, 259, 182), (55, 248, 261, 196), (56, 247, 265, 232), (78, 247, 263, 217), (59, 246, 253, 124), (76, 246, 250, 99), (75, 245, 255, 145), (60, 245, 257, 160), (58, 244, 252, 114), (26, 244, 254, 138), (54, 243, 260, 186), (25, 243, 262, 210), (50, 242, 256, 154), (22, 242, 258, 177), (45, 241, 264, 226), (0, 1, 240, 241, 45), (1, 5, 266, 240), (232, 227, 294, 295), (210, 211, 293, 292), (196, 187, 290, 291), (177, 178, 289, 288), (160, 155, 286, 287), (138, 139, 285, 284), (124, 115, 282, 283), (106, 100, 280, 281), (93, 279, 281, 111), (60, 278, 285, 139), (82, 278, 287, 164), (81, 277, 295, 236), (56, 277, 293, 211), (80, 276, 291, 201), (55, 276, 289, 178), (59, 275, 280, 100), (77, 275, 283, 129), (26, 274, 282, 115), (57, 274, 284, 136), (25, 273, 290, 187), (53, 273, 292, 208), (22, 272, 286, 155), (38, 272, 288, 171), (20, 88, 279, 271), (17, 270, 294, 227), (238, 239, 20, 271, 269), (241, 240, 268, 270, 17), (240, 266, 238, 269, 268), (360, 297, 299, 361), (361, 299, 301, 362), (362, 301, 303, 363), (363, 303, 305, 364), (364, 305, 307, 365), (365, 307, 309, 366), (366, 309, 311, 367), (367, 311, 313, 368), (368, 313, 315, 369), (369, 315, 317, 370), (370, 317, 319, 371), (371, 319, 321, 372), (372, 321, 323, 373), (373, 323, 325, 374), (374, 325, 327, 375), (375, 327, 329, 376), (376, 329, 331, 377), (377, 331, 333, 378), (378, 333, 335, 379), (379, 335, 337, 380), (380, 337, 339, 381), (381, 339, 341, 382), (382, 341, 343, 383), (383, 343, 345, 384), (384, 345, 347, 385), (385, 347, 349, 386), (386, 349, 351, 387), (387, 351, 353, 388), (388, 353, 355, 389), (389, 355, 357, 390), (307, 305, 460, 461), (390, 357, 359, 391), (391, 359, 297, 360), (296, 298, 300, 302, 304, 306, 308, 310, 312, 314, 316, 318, 320, 322, 324, 326, 328, 330, 332, 334, 336, 338, 340, 342, 344, 346, 348, 350, 352, 354, 356, 358), (421, 390, 391, 422), (420, 389, 390, 421), (419, 388, 389, 420), (418, 387, 388, 419), (417, 386, 387, 418), (416, 385, 386, 417), (415, 384, 385, 416), (414, 383, 384, 415), (413, 382, 383, 414), (412, 381, 382, 413), (411, 380, 381, 412), (410, 379, 380, 411), (409, 378, 379, 410), (408, 377, 378, 409), (407, 376, 377, 408), (406, 375, 376, 407), (405, 374, 375, 406), (404, 373, 374, 405), (403, 372, 373, 404), (402, 371, 372, 403), (401, 370, 371, 402), (400, 369, 370, 401), (399, 368, 369, 400), (398, 367, 368, 399), (397, 366, 367, 398), (396, 365, 366, 397), (395, 364, 365, 396), (394, 363, 364, 395), (393, 362, 363, 394), (392, 361, 362, 393), (423, 360, 361, 392), (422, 391, 360, 423), (454, 422, 423, 455), (453, 421, 422, 454), (452, 420, 421, 453), (451, 419, 420, 452), (450, 418, 419, 451), (449, 417, 418, 450), (448, 416, 417, 449), (447, 415, 416, 448), (446, 414, 415, 447), (445, 413, 414, 446), (444, 412, 413, 445), (443, 411, 412, 444), (442, 410, 411, 443), (441, 409, 410, 442), (440, 408, 409, 441), (439, 407, 408, 440), (438, 406, 407, 439), (437, 405, 406, 438), (436, 404, 405, 437), (435, 403, 404, 436), (434, 402, 403, 435), (433, 401, 402, 434), (432, 400, 401, 433), (431, 399, 400, 432), (430, 398, 399, 431), (429, 397, 398, 430), (428, 396, 397, 429), (427, 395, 396, 428), (426, 394, 395, 427), (425, 393, 394, 426), (424, 392, 393, 425), (455, 423, 392, 424), (358, 454, 455, 296), (356, 453, 454, 358), (354, 452, 453, 356), (352, 451, 452, 354), (350, 450, 451, 352), (348, 449, 450, 350), (346, 448, 449, 348), (344, 447, 448, 346), (342, 446, 447, 344), (340, 445, 446, 342), (338, 444, 445, 340), (336, 443, 444, 338), (334, 442, 443, 336), (332, 441, 442, 334), (330, 440, 441, 332), (328, 439, 440, 330), (326, 438, 439, 328), (324, 437, 438, 326), (322, 436, 437, 324), (320, 435, 436, 322), (318, 434, 435, 320), (316, 433, 434, 318), (314, 432, 433, 316), (312, 431, 432, 314), (310, 430, 431, 312), (308, 429, 430, 310), (306, 428, 429, 308), (304, 427, 428, 306), (302, 426, 427, 304), (300, 425, 426, 302), (298, 424, 425, 300), (296, 455, 424, 298), (464, 463, 495, 496), (325, 323, 469, 470), (299, 297, 457, 456), (343, 341, 478, 479), (297, 359, 487, 457), (317, 315, 465, 466), (335, 333, 474, 475), (353, 351, 483, 484), (309, 307, 461, 462), (327, 325, 470, 471), (345, 343, 479, 480), (301, 299, 456, 458), (319, 317, 466, 467), (337, 335, 475, 476), (355, 353, 484, 485), (311, 309, 462, 463), (329, 327, 471, 472), (347, 345, 480, 481), (303, 301, 458, 459), (321, 319, 467, 468), (339, 337, 476, 477), (357, 355, 485, 486), (313, 311, 463, 464), (331, 329, 472, 473), (349, 347, 481, 482), (305, 303, 459, 460), (323, 321, 468, 469), (341, 339, 477, 478), (359, 357, 486, 487), (315, 313, 464, 465), (333, 331, 473, 474), (351, 349, 482, 483), (499, 498, 530, 531), (478, 477, 509, 510), (465, 464, 496, 497), (479, 478, 510, 511), (466, 465, 497, 498), (480, 479, 511, 512), (467, 466, 498, 499), (481, 480, 512, 513), (468, 467, 499, 500), (482, 481, 513, 514), (469, 468, 500, 501), (483, 482, 514, 515), (470, 469, 501, 502), (456, 457, 489, 488), (484, 483, 515, 516), (471, 470, 502, 503), (458, 456, 488, 490), (485, 484, 516, 517), (472, 471, 503, 504), (459, 458, 490, 491), (486, 485, 517, 518), (473, 472, 504, 505), (460, 459, 491, 492), (487, 486, 518, 519), (474, 473, 505, 506), (461, 460, 492, 493), (457, 487, 519, 489), (475, 474, 506, 507), (462, 461, 493, 494), (476, 475, 507, 508), (463, 462, 494, 495), (477, 476, 508, 509), (534, 533, 565, 566), (513, 512, 544, 545), (500, 499, 531, 532), (514, 513, 545, 546), (501, 500, 532, 533), (515, 514, 546, 547), (502, 501, 533, 534), (488, 489, 521, 520), (516, 515, 547, 548), (503, 502, 534, 535), (490, 488, 520, 522), (517, 516, 548, 549), (504, 503, 535, 536), (491, 490, 522, 523), (518, 517, 549, 550), (505, 504, 536, 537), (492, 491, 523, 524), (519, 518, 550, 551), (506, 505, 537, 538), (493, 492, 524, 525), (489, 519, 551, 521), (507, 506, 538, 539), (494, 493, 525, 526), (508, 507, 539, 540), (495, 494, 526, 527), (509, 508, 540, 541), (496, 495, 527, 528), (510, 509, 541, 542), (497, 496, 528, 529), (511, 510, 542, 543), (498, 497, 529, 530), (512, 511, 543, 544), (569, 568, 600, 601), (520, 521, 553, 552), (548, 547, 579, 580), (535, 534, 566, 567), (522, 520, 552, 554), (549, 548, 580, 581), (536, 535, 567, 568), (523, 522, 554, 555), (550, 549, 581, 582), (537, 536, 568, 569), (524, 523, 555, 556), (551, 550, 582, 583), (538, 537, 569, 570), (525, 524, 556, 557), (521, 551, 583, 553), (539, 538, 570, 571), (526, 525, 557, 558), (540, 539, 571, 572), (527, 526, 558, 559), (541, 540, 572, 573), (528, 527, 559, 560), (542, 541, 573, 574), (529, 528, 560, 561), (543, 542, 574, 575), (530, 529, 561, 562), (544, 543, 575, 576), (531, 530, 562, 563), (545, 544, 576, 577), (532, 531, 563, 564), (546, 545, 577, 578), (533, 532, 564, 565), (547, 546, 578, 579), (584, 585, 615, 614, 613, 612, 611, 610, 609, 608, 607, 606, 605, 604, 603, 602, 601, 600, 599, 598, 597, 596, 595, 594, 593, 592, 591, 590, 589, 588, 587, 586), (556, 555, 587, 588), (583, 582, 614, 615), (570, 569, 601, 602), (557, 556, 588, 589), (553, 583, 615, 585), (571, 570, 602, 603), (558, 557, 589, 590), (572, 571, 603, 604), (559, 558, 590, 591), (573, 572, 604, 605), (560, 559, 591, 592), (574, 573, 605, 606), (561, 560, 592, 593), (575, 574, 606, 607), (562, 561, 593, 594), (576, 575, 607, 608), (563, 562, 594, 595), (577, 576, 608, 609), (564, 563, 595, 596), (578, 577, 609, 610), (565, 564, 596, 597), (579, 578, 610, 611), (566, 565, 597, 598), (552, 553, 585, 584), (580, 579, 611, 612), (567, 566, 598, 599), (554, 552, 584, 586), (581, 580, 612, 613), (568, 567, 599, 600), (555, 554, 586, 587), (582, 581, 613, 614), (680, 617, 619, 681), (681, 619, 621, 682), (682, 621, 623, 683), (683, 623, 625, 684), (684, 625, 627, 685), (685, 627, 629, 686), (686, 629, 631, 687), (687, 631, 633, 688), (688, 633, 635, 689), (689, 635, 637, 690), (690, 637, 639, 691), (691, 639, 641, 692), (692, 641, 643, 693), (693, 643, 645, 694), (694, 645, 647, 695), (695, 647, 649, 696), (696, 649, 651, 697), (697, 651, 653, 698), (698, 653, 655, 699), (699, 655, 657, 700), (700, 657, 659, 701), (701, 659, 661, 702), (702, 661, 663, 703), (703, 663, 665, 704), (704, 665, 667, 705), (705, 667, 669, 706), (706, 669, 671, 707), (707, 671, 673, 708), (708, 673, 675, 709), (709, 675, 677, 710), (627, 625, 780, 781), (710, 677, 679, 711), (711, 679, 617, 680), (616, 618, 620, 622, 624, 626, 628, 630, 632, 634, 636, 638, 640, 642, 644, 646, 648, 650, 652, 654, 656, 658, 660, 662, 664, 666, 668, 670, 672, 674, 676, 678), (741, 710, 711, 742), (740, 709, 710, 741), (739, 708, 709, 740), (738, 707, 708, 739), (737, 706, 707, 738), (736, 705, 706, 737), (735, 704, 705, 736), (734, 703, 704, 735), (733, 702, 703, 734), (732, 701, 702, 733), (731, 700, 701, 732), (730, 699, 700, 731), (729, 698, 699, 730), (728, 697, 698, 729), (727, 696, 697, 728), (726, 695, 696, 727), (725, 694, 695, 726), (724, 693, 694, 725), (723, 692, 693, 724), (722, 691, 692, 723), (721, 690, 691, 722), (720, 689, 690, 721), (719, 688, 689, 720), (718, 687, 688, 719), (717, 686, 687, 718), (716, 685, 686, 717), (715, 684, 685, 716), (714, 683, 684, 715), (713, 682, 683, 714), (712, 681, 682, 713), (743, 680, 681, 712), (742, 711, 680, 743), (774, 742, 743, 775), (773, 741, 742, 774), (772, 740, 741, 773), (771, 739, 740, 772), (770, 738, 739, 771), (769, 737, 738, 770), (768, 736, 737, 769), (767, 735, 736, 768), (766, 734, 735, 767), (765, 733, 734, 766), (764, 732, 733, 765), (763, 731, 732, 764), (762, 730, 731, 763), (761, 729, 730, 762), (760, 728, 729, 761), (759, 727, 728, 760), (758, 726, 727, 759), (757, 725, 726, 758), (756, 724, 725, 757), (755, 723, 724, 756), (754, 722, 723, 755), (753, 721, 722, 754), (752, 720, 721, 753), (751, 719, 720, 752), (750, 718, 719, 751), (749, 717, 718, 750), (748, 716, 717, 749), (747, 715, 716, 748), (746, 714, 715, 747), (745, 713, 714, 746), (744, 712, 713, 745), (775, 743, 712, 744), (678, 774, 775, 616), (676, 773, 774, 678), (674, 772, 773, 676), (672, 771, 772, 674), (670, 770, 771, 672), (668, 769, 770, 670), (666, 768, 769, 668), (664, 767, 768, 666), (662, 766, 767, 664), (660, 765, 766, 662), (658, 764, 765, 660), (656, 763, 764, 658), (654, 762, 763, 656), (652, 761, 762, 654), (650, 760, 761, 652), (648, 759, 760, 650), (646, 758, 759, 648), (644, 757, 758, 646), (642, 756, 757, 644), (640, 755, 756, 642), (638, 754, 755, 640), (636, 753, 754, 638), (634, 752, 753, 636), (632, 751, 752, 634), (630, 750, 751, 632), (628, 749, 750, 630), (626, 748, 749, 628), (624, 747, 748, 626), (622, 746, 747, 624), (620, 745, 746, 622), (618, 744, 745, 620), (616, 775, 744, 618), (784, 783, 815, 816), (645, 643, 789, 790), (619, 617, 777, 776), (663, 661, 798, 799), (617, 679, 807, 777), (637, 635, 785, 786), (655, 653, 794, 795), (673, 671, 803, 804), (629, 627, 781, 782), (647, 645, 790, 791), (665, 663, 799, 800), (621, 619, 776, 778), (639, 637, 786, 787), (657, 655, 795, 796), (675, 673, 804, 805), (631, 629, 782, 783), (649, 647, 791, 792), (667, 665, 800, 801), (623, 621, 778, 779), (641, 639, 787, 788), (659, 657, 796, 797), (677, 675, 805, 806), (633, 631, 783, 784), (651, 649, 792, 793), (669, 667, 801, 802), (625, 623, 779, 780), (643, 641, 788, 789), (661, 659, 797, 798), (679, 677, 806, 807), (635, 633, 784, 785), (653, 651, 793, 794), (671, 669, 802, 803), (819, 818, 850, 851), (798, 797, 829, 830), (785, 784, 816, 817), (799, 798, 830, 831), (786, 785, 817, 818), (800, 799, 831, 832), (787, 786, 818, 819), (801, 800, 832, 833), (788, 787, 819, 820), (802, 801, 833, 834), (789, 788, 820, 821), (803, 802, 834, 835), (790, 789, 821, 822), (776, 777, 809, 808), (804, 803, 835, 836), (791, 790, 822, 823), (778, 776, 808, 810), (805, 804, 836, 837), (792, 791, 823, 824), (779, 778, 810, 811), (806, 805, 837, 838), (793, 792, 824, 825), (780, 779, 811, 812), (807, 806, 838, 839), (794, 793, 825, 826), (781, 780, 812, 813), (777, 807, 839, 809), (795, 794, 826, 827), (782, 781, 813, 814), (796, 795, 827, 828), (783, 782, 814, 815), (797, 796, 828, 829), (854, 853, 885, 886), (833, 832, 864, 865), (820, 819, 851, 852), (834, 833, 865, 866), (821, 820, 852, 853), (835, 834, 866, 867), (822, 821, 853, 854), (808, 809, 841, 840), (836, 835, 867, 868), (823, 822, 854, 855), (810, 808, 840, 842), (837, 836, 868, 869), (824, 823, 855, 856), (811, 810, 842, 843), (838, 837, 869, 870), (825, 824, 856, 857), (812, 811, 843, 844), (839, 838, 870, 871), (826, 825, 857, 858), (813, 812, 844, 845), (809, 839, 871, 841), (827, 826, 858, 859), (814, 813, 845, 846), (828, 827, 859, 860), (815, 814, 846, 847), (829, 828, 860, 861), (816, 815, 847, 848), (830, 829, 861, 862), (817, 816, 848, 849), (831, 830, 862, 863), (818, 817, 849, 850), (832, 831, 863, 864), (889, 888, 920, 921), (840, 841, 873, 872), (868, 867, 899, 900), (855, 854, 886, 887), (842, 840, 872, 874), (869, 868, 900, 901), (856, 855, 887, 888), (843, 842, 874, 875), (870, 869, 901, 902), (857, 856, 888, 889), (844, 843, 875, 876), (871, 870, 902, 903), (858, 857, 889, 890), (845, 844, 876, 877), (841, 871, 903, 873), (859, 858, 890, 891), (846, 845, 877, 878), (860, 859, 891, 892), (847, 846, 878, 879), (861, 860, 892, 893), (848, 847, 879, 880), (862, 861, 893, 894), (849, 848, 880, 881), (863, 862, 894, 895), (850, 849, 881, 882), (864, 863, 895, 896), (851, 850, 882, 883), (865, 864, 896, 897), (852, 851, 883, 884), (866, 865, 897, 898), (853, 852, 884, 885), (867, 866, 898, 899), (904, 905, 935, 934, 933, 932, 931, 930, 929, 928, 927, 926, 925, 924, 923, 922, 921, 920, 919, 918, 917, 916, 915, 914, 913, 912, 911, 910, 909, 908, 907, 906), (876, 875, 907, 908), (903, 902, 934, 935), (890, 889, 921, 922), (877, 876, 908, 909), (873, 903, 935, 905), (891, 890, 922, 923), (878, 877, 909, 910), (892, 891, 923, 924), (879, 878, 910, 911), (893, 892, 924, 925), (880, 879, 911, 912), (894, 893, 925, 926), (881, 880, 912, 913), (895, 894, 926, 927), (882, 881, 913, 914), (896, 895, 927, 928), (883, 882, 914, 915), (897, 896, 928, 929), (884, 883, 915, 916), (898, 897, 929, 930), (885, 884, 916, 917), (899, 898, 930, 931), (886, 885, 917, 918), (872, 873, 905, 904), (900, 899, 931, 932), (887, 886, 918, 919), (874, 872, 904, 906), (901, 900, 932, 933), (888, 887, 919, 920), (875, 874, 906, 907), (902, 901, 933, 934)])
me_cube.polygons.foreach_set('use_smooth', [0, 0, 0, 0, 0, 0, 0, 0, 0, 0, 0, 0, 0, 0, 0, 0, 0, 0, 0, 0, 0, 0, 0, 0, 0, 0, 0, 0, 0, 0, 0, 0, 0, 0, 0, 0, 0, 0, 0, 0, 0, 0, 0, 0, 0, 0, 0, 0, 0, 0, 0, 0, 0, 0, 0, 0, 0, 0, 0, 0, 0, 0, 0, 0, 0, 0, 0, 0, 0, 0, 0, 0, 0, 0, 0, 0, 0, 0, 0, 0, 0, 0, 0, 0, 0, 0, 0, 0, 0, 0, 0, 0, 0, 0, 0, 0, 0, 0, 0, 0, 0, 0, 0, 0, 0, 0, 0, 0, 0, 0, 0, 0, 0, 0, 0, 0, 0, 0, 0, 0, 0, 0, 0, 0, 0, 0, 0, 0, 0, 0, 0, 0, 0, 0, 0, 0, 0, 0, 0, 0, 0, 0, 0, 0, 0, 0, 0, 0, 0, 0, 0, 0, 0, 0, 0, 0, 0, 0, 0, 0, 0, 0, 0, 0, 0, 0, 0, 0, 0, 0, 0, 0, 0, 0, 0, 0, 0, 0, 0, 0, 0, 0, 0, 0, 0, 0, 0, 0, 0, 0, 0, 0, 0, 0, 0, 0, 0, 0, 0, 0, 0, 0, 0, 0, 0, 0, 0, 0, 0, 0, 0, 0, 0, 0, 0, 0, 0, 0, 0, 0, 0, 0, 0, 0, 0, 0, 0, 0, 0, 0, 0, 0, 0, 0, 0, 0, 0, 0, 0, 0, 0, 0, 0, 0, 0, 0, 0, 0, 0, 0, 0, 0, 0, 0, 0, 0, 0, 0, 0, 0, 0, 0, 0, 0, 0, 0, 0, 0, 0, 0, 0, 0, 0, 0, 0, 0, 0, 0, 1, 1, 1, 1, 1, 1, 1, 1, 1, 1, 1, 1, 1, 1, 1, 1, 1, 1, 1, 1, 1, 1, 1, 1, 1, 1, 1, 1, 1, 1, 0, 1, 1, 0, 1, 1, 1, 1, 1, 1, 1, 1, 1, 1, 1, 1, 1, 1, 1, 1, 1, 1, 1, 1, 1, 1, 1, 1, 1, 1, 1, 1, 1, 1, 1, 1, 1, 1, 1, 1, 1, 1, 1, 1, 1, 1, 1, 1, 1, 1, 1, 1, 1, 1, 1, 1, 1, 1, 1, 1, 1, 1, 1, 1, 1, 1, 1, 1, 1, 1, 1, 1, 1, 1, 1, 1, 1, 1, 1, 1, 1, 1, 1, 1, 1, 1, 1, 1, 1, 1, 1, 1, 1, 1, 1, 1, 1, 1, 1, 1, 1, 0, 0, 0, 0, 0, 0, 0, 0, 0, 0, 0, 0, 0, 0, 0, 0, 0, 0, 0, 0, 0, 0, 0, 0, 0, 0, 0, 0, 0, 0, 0, 1, 1, 1, 1, 1, 1, 1, 1, 1, 1, 1, 1, 1, 1, 1, 1, 1, 1, 1, 1, 1, 1, 1, 1, 1, 1, 1, 1, 1, 1, 1, 1, 1, 1, 1, 1, 1, 1, 1, 1, 1, 1, 1, 1, 1, 1, 1, 1, 1, 1, 1, 1, 1, 1, 1, 1, 1, 1, 1, 1, 1, 1, 1, 1, 1, 1, 1, 1, 1, 1, 1, 1, 1, 1, 1, 1, 1, 1, 1, 1, 1, 1, 1, 1, 1, 1, 1, 1, 1, 1, 1, 1, 1, 1, 1, 1, 0, 1, 1, 1, 1, 1, 1, 1, 1, 1, 1, 1, 1, 1, 1, 1, 1, 1, 1, 1, 1, 1, 1, 1, 1, 1, 1, 1, 1, 1, 1, 1, 1, 1, 1, 1, 1, 1, 1, 1, 1, 1, 1, 1, 1, 1, 1, 1, 1, 1, 1, 1, 1, 1, 1, 1, 1, 1, 1, 1, 1, 1, 0, 1, 1, 0, 1, 1, 1, 1, 1, 1, 1, 1, 1, 1, 1, 1, 1, 1, 1, 1, 1, 1, 1, 1, 1, 1, 1, 1, 1, 1, 1, 1, 1, 1, 1, 1, 1, 1, 1, 1, 1, 1, 1, 1, 1, 1, 1, 1, 1, 1, 1, 1, 1, 1, 1, 1, 1, 1, 1, 1, 1, 1, 1, 1, 1, 1, 1, 1, 1, 1, 1, 1, 1, 1, 1, 1, 1, 1, 1, 1, 1, 1, 1, 1, 1, 1, 1, 1, 1, 1, 1, 1, 1, 1, 1, 1, 1, 1, 1, 1, 1, 0, 0, 0, 0, 0, 0, 0, 0, 0, 0, 0, 0, 0, 0, 0, 0, 0, 0, 0, 0, 0, 0, 0, 0, 0, 0, 0, 0, 0, 0, 0, 1, 1, 1, 1, 1, 1, 1, 1, 1, 1, 1, 1, 1, 1, 1, 1, 1, 1, 1, 1, 1, 1, 1, 1, 1, 1, 1, 1, 1, 1, 1, 1, 1, 1, 1, 1, 1, 1, 1, 1, 1, 1, 1, 1, 1, 1, 1, 1, 1, 1, 1, 1, 1, 1, 1, 1, 1, 1, 1, 1, 1, 1, 1, 1, 1, 1, 1, 1, 1, 1, 1, 1, 1, 1, 1, 1, 1, 1, 1, 1, 1, 1, 1, 1, 1, 1, 1, 1, 1, 1, 1, 1, 1, 1, 1, 1, 0, 1, 1, 1, 1, 1, 1, 1, 1, 1, 1, 1, 1, 1, 1, 1, 1, 1, 1, 1, 1, 1, 1, 1, 1, 1, 1, 1, 1, 1, 1, 1])
me_cube.materials.append(mat_material)
me_cube.use_remesh_preserve_volume = False
me_cube.use_remesh_preserve_attributes = False
me_cube.use_mirror_vertex_groups = False
me_cube.update()

# ---- objects
ob_cube = bpy.data.objects.new('Cube', me_cube)
ob_lamp = bpy.data.objects.new('Lamp', light_lamp)
ob_camera = bpy.data.objects.new('Camera', cam_camera)

# ---- transforms, parenting, visibility, modifiers, constraints
ob_cube.location = (0.0, 0.0, 0.992)
ob_cube.lock_rotations_4d = False
ob_cube.empty_display_type = 'ARROWS'
ob_cube.lineart.crease_threshold = 0.0
ob_lamp.location = (4.076, 1.005, 5.904)
ob_lamp.rotation_euler = (0.6503, 0.05522, 1.866)
ob_lamp.lock_rotations_4d = False
ob_lamp.empty_display_type = 'ARROWS'
ob_lamp.color = (0.0, 0.0, 0.0, 0.0)
ob_lamp.lineart.crease_threshold = 0.0
ob_camera.location = (7.481, -6.508, 5.344)
ob_camera.rotation_euler = (1.109, 0.0, 0.8149)
ob_camera.lock_rotations_4d = False
ob_camera.empty_display_type = 'ARROWS'
ob_camera.color = (0.0, 0.0, 0.0, 0.0)
ob_camera.display_type = 'WIRE'
ob_camera.lineart.crease_threshold = 0.0

# ---- collection membership
col_collection_1.objects.link(ob_cube)
col_collection_1.objects.link(ob_lamp)
col_collection_1.objects.link(ob_camera)

# ---- scene / render settings (as saved in the file)
scene.camera = ob_camera
scene.frame_start = 1; scene.frame_end = 250; scene.frame_set(1)
scene.render.engine = 'BLENDER_EEVEE_NEXT'
scene.render.resolution_percentage = 50
scene.render.dither_intensity = 0.0
scene.cycles.use_denoising = False
scene.cycles.samples = 128
scene.cycles.sampling_pattern = 'TABULATED_SOBOL'
scene.cycles.use_adaptive_sampling = False
scene.cycles.use_light_tree = False
scene.cycles.blur_glossy = 0.0
scene.cycles.sample_clamp_indirect = 0.0
scene.view_settings.view_transform = 'Standard'
bpy.context.view_layer.update()

